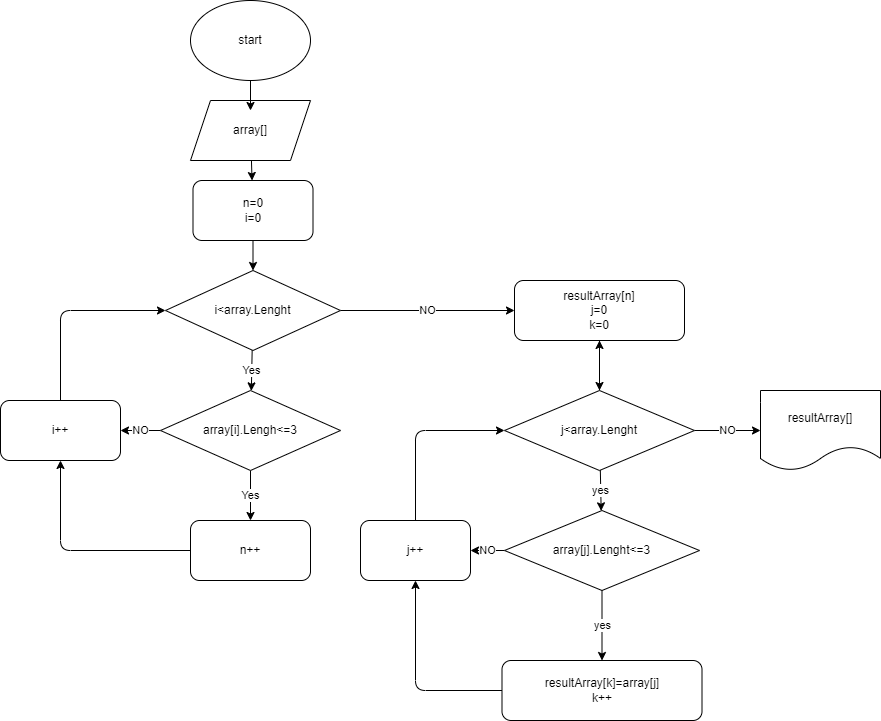

The diagram above was exported from draw.io. Its source (the exported page's mxGraphModel, read from the mxfile embedded in the PNG):
<mxGraphModel dx="1323" dy="303" grid="1" gridSize="10" guides="1" tooltips="1" connect="1" arrows="1" fold="1" page="1" pageScale="1" pageWidth="827" pageHeight="1169" math="0" shadow="0">
  <root>
    <mxCell id="0" />
    <mxCell id="1" parent="0" />
    <mxCell id="34" value="" style="edgeStyle=none;html=1;" edge="1" parent="1" source="2" target="9">
      <mxGeometry relative="1" as="geometry" />
    </mxCell>
    <mxCell id="2" value="array[]" style="shape=parallelogram;perimeter=parallelogramPerimeter;whiteSpace=wrap;html=1;fixedSize=1;" vertex="1" parent="1">
      <mxGeometry x="90" y="100" width="120" height="60" as="geometry" />
    </mxCell>
    <mxCell id="33" value="" style="edgeStyle=none;html=1;" edge="1" parent="1" source="3">
      <mxGeometry relative="1" as="geometry">
        <mxPoint x="150" y="110" as="targetPoint" />
      </mxGeometry>
    </mxCell>
    <mxCell id="3" value="start" style="ellipse;whiteSpace=wrap;html=1;" vertex="1" parent="1">
      <mxGeometry x="90" width="120" height="80" as="geometry" />
    </mxCell>
    <mxCell id="11" value="Yes" style="edgeStyle=none;html=1;" edge="1" parent="1" source="4" target="7">
      <mxGeometry relative="1" as="geometry" />
    </mxCell>
    <mxCell id="17" value="NO" style="edgeStyle=none;html=1;" edge="1" parent="1" source="4" target="16">
      <mxGeometry relative="1" as="geometry" />
    </mxCell>
    <mxCell id="4" value="i&amp;lt;array.Lenght" style="rhombus;whiteSpace=wrap;html=1;" vertex="1" parent="1">
      <mxGeometry x="65" y="270" width="175" height="80" as="geometry" />
    </mxCell>
    <mxCell id="13" style="edgeStyle=none;html=1;exitX=0;exitY=0.5;exitDx=0;exitDy=0;entryX=0.5;entryY=1;entryDx=0;entryDy=0;" edge="1" parent="1" source="6" target="10">
      <mxGeometry relative="1" as="geometry">
        <Array as="points">
          <mxPoint x="-40" y="550" />
        </Array>
      </mxGeometry>
    </mxCell>
    <mxCell id="6" value="n++" style="rounded=1;whiteSpace=wrap;html=1;" vertex="1" parent="1">
      <mxGeometry x="90" y="520" width="120" height="60" as="geometry" />
    </mxCell>
    <mxCell id="12" value="Yes" style="edgeStyle=none;html=1;" edge="1" parent="1" source="7" target="6">
      <mxGeometry relative="1" as="geometry" />
    </mxCell>
    <mxCell id="14" value="NO" style="edgeStyle=none;html=1;" edge="1" parent="1" source="7" target="10">
      <mxGeometry relative="1" as="geometry" />
    </mxCell>
    <mxCell id="7" value="array[i].Lengh&amp;lt;=3" style="rhombus;whiteSpace=wrap;html=1;" vertex="1" parent="1">
      <mxGeometry x="60" y="390" width="180" height="80" as="geometry" />
    </mxCell>
    <mxCell id="35" value="" style="edgeStyle=none;html=1;" edge="1" parent="1" source="9" target="4">
      <mxGeometry relative="1" as="geometry" />
    </mxCell>
    <mxCell id="9" value="n=0&lt;br&gt;i=0" style="rounded=1;whiteSpace=wrap;html=1;" vertex="1" parent="1">
      <mxGeometry x="92.5" y="180" width="120" height="60" as="geometry" />
    </mxCell>
    <mxCell id="15" style="edgeStyle=none;html=1;entryX=0;entryY=0.5;entryDx=0;entryDy=0;" edge="1" parent="1" source="10" target="4">
      <mxGeometry relative="1" as="geometry">
        <Array as="points">
          <mxPoint x="-40" y="310" />
        </Array>
      </mxGeometry>
    </mxCell>
    <mxCell id="10" value="i++" style="rounded=1;whiteSpace=wrap;html=1;" vertex="1" parent="1">
      <mxGeometry x="-100" y="400" width="120" height="60" as="geometry" />
    </mxCell>
    <mxCell id="21" value="" style="edgeStyle=none;html=1;" edge="1" parent="1" source="16" target="18">
      <mxGeometry relative="1" as="geometry" />
    </mxCell>
    <mxCell id="16" value="resultArray[n]&lt;br&gt;j=0&lt;br&gt;k=0" style="rounded=1;whiteSpace=wrap;html=1;" vertex="1" parent="1">
      <mxGeometry x="414" y="280" width="170" height="60" as="geometry" />
    </mxCell>
    <mxCell id="22" value="yes" style="edgeStyle=none;html=1;" edge="1" parent="1" source="18" target="19">
      <mxGeometry relative="1" as="geometry" />
    </mxCell>
    <mxCell id="25" value="" style="edgeStyle=none;html=1;" edge="1" parent="1" source="18" target="16">
      <mxGeometry relative="1" as="geometry" />
    </mxCell>
    <mxCell id="31" value="NO" style="edgeStyle=none;html=1;" edge="1" parent="1" source="18" target="30">
      <mxGeometry relative="1" as="geometry" />
    </mxCell>
    <mxCell id="18" value="j&amp;lt;array.Lenght" style="rhombus;whiteSpace=wrap;html=1;" vertex="1" parent="1">
      <mxGeometry x="404" y="390" width="190" height="80" as="geometry" />
    </mxCell>
    <mxCell id="23" value="yes" style="edgeStyle=none;html=1;" edge="1" parent="1" source="19" target="20">
      <mxGeometry relative="1" as="geometry" />
    </mxCell>
    <mxCell id="27" value="NO" style="edgeStyle=none;html=1;" edge="1" parent="1" source="19" target="24">
      <mxGeometry relative="1" as="geometry" />
    </mxCell>
    <mxCell id="19" value="array[j].Lenght&amp;lt;=3" style="rhombus;whiteSpace=wrap;html=1;" vertex="1" parent="1">
      <mxGeometry x="404" y="510" width="195" height="80" as="geometry" />
    </mxCell>
    <mxCell id="26" style="edgeStyle=none;html=1;entryX=0.5;entryY=1;entryDx=0;entryDy=0;" edge="1" parent="1" source="20" target="24">
      <mxGeometry relative="1" as="geometry">
        <Array as="points">
          <mxPoint x="315" y="690" />
        </Array>
      </mxGeometry>
    </mxCell>
    <mxCell id="20" value="resultArray[k]=array[j]&lt;br&gt;k++" style="rounded=1;whiteSpace=wrap;html=1;" vertex="1" parent="1">
      <mxGeometry x="401.5" y="660" width="200" height="60" as="geometry" />
    </mxCell>
    <mxCell id="29" style="edgeStyle=none;html=1;entryX=0;entryY=0.5;entryDx=0;entryDy=0;" edge="1" parent="1" source="24" target="18">
      <mxGeometry relative="1" as="geometry">
        <Array as="points">
          <mxPoint x="315" y="430" />
        </Array>
      </mxGeometry>
    </mxCell>
    <mxCell id="24" value="j++" style="rounded=1;whiteSpace=wrap;html=1;" vertex="1" parent="1">
      <mxGeometry x="260" y="520" width="110" height="60" as="geometry" />
    </mxCell>
    <mxCell id="30" value="resultArray[]" style="shape=document;whiteSpace=wrap;html=1;boundedLbl=1;" vertex="1" parent="1">
      <mxGeometry x="660" y="390" width="120" height="80" as="geometry" />
    </mxCell>
  </root>
</mxGraphModel>